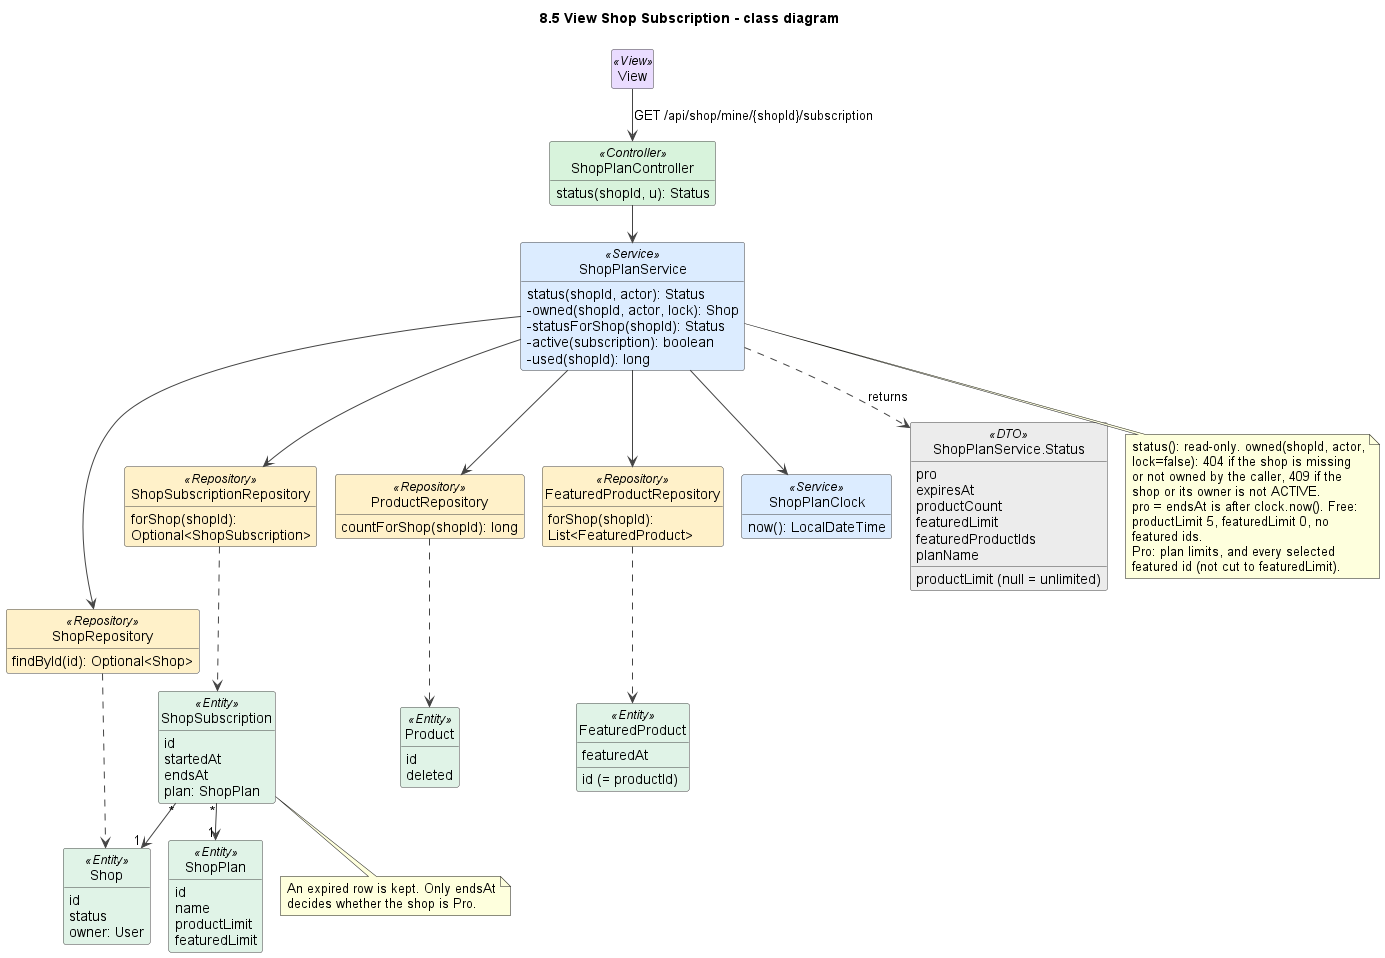

The diagram above was rendered by PlantUML. Its source (embedded in the PNG):
@startuml
!pragma layout smetana
title 8.5 View Shop Subscription - class diagram
skinparam shadowing false
skinparam defaultFontName Arial
skinparam wrapWidth 240
skinparam ArrowColor #444444
skinparam classAttributeIconSize 0
skinparam nodesep 45
skinparam ranksep 50
skinparam class {
  BackgroundColor #FFFFFF
  BorderColor #444444
  BackgroundColor<<View>> #EADCFF
  BackgroundColor<<Controller>> #D8F3DC
  BackgroundColor<<Service>> #DCECFF
  BackgroundColor<<Repository>> #FFF1C9
  BackgroundColor<<Entity>> #E0F3E7
  BackgroundColor<<External>> #FFE0E0
  BackgroundColor<<DTO>> #ECECEC
  BackgroundColor<<Scheduler>> #FFE8CC
}
hide empty members
hide circle

class View <<View>>

class ShopPlanController <<Controller>> {
  status(shopId, u): Status
}
class ShopPlanService <<Service>> {
  status(shopId, actor): Status
  -owned(shopId, actor, lock): Shop
  -statusForShop(shopId): Status
  -active(subscription): boolean
  -used(shopId): long
}
class ShopRepository <<Repository>> {
  findById(id): Optional<Shop>
}
class ShopSubscriptionRepository <<Repository>> {
  forShop(shopId): Optional<ShopSubscription>
}
class ProductRepository <<Repository>> {
  countForShop(shopId): long
}
class FeaturedProductRepository <<Repository>> {
  forShop(shopId): List<FeaturedProduct>
}
class ShopPlanClock <<Service>> {
  now(): LocalDateTime
}
class "ShopPlanService.Status" as Status <<DTO>> {
  pro
  expiresAt
  productCount
  productLimit (null = unlimited)
  featuredLimit
  featuredProductIds
  planName
}
class Shop <<Entity>> {
  id
  status
  owner: User
}
class ShopSubscription <<Entity>> {
  id
  startedAt
  endsAt
  plan: ShopPlan
}
class ShopPlan <<Entity>> {
  id
  name
  productLimit
  featuredLimit
}
class FeaturedProduct <<Entity>> {
  id (= productId)
  featuredAt
}
class Product <<Entity>> {
  id
  deleted
}

View --> ShopPlanController : GET /api/shop/mine/{shopId}/subscription
ShopPlanController --> ShopPlanService
ShopPlanService --> ShopRepository
ShopPlanService --> ShopSubscriptionRepository
ShopPlanService --> ProductRepository
ShopPlanService --> FeaturedProductRepository
ShopPlanService --> ShopPlanClock
ShopPlanService ..> Status : returns
ShopRepository ..> Shop
ShopSubscriptionRepository ..> ShopSubscription
ShopSubscription "*" --> "1" Shop
ShopSubscription "*" --> "1" ShopPlan
ProductRepository ..> Product
FeaturedProductRepository ..> FeaturedProduct

note bottom of ShopPlanService
  status(): read-only. owned(shopId, actor, lock=false): 404 if the shop is missing
  or not owned by the caller, 409 if the shop or its owner is not ACTIVE.
  pro = endsAt is after clock.now(). Free: productLimit 5, featuredLimit 0, no featured ids.
  Pro: plan limits, and every selected featured id (not cut to featuredLimit).
end note

note bottom of ShopSubscription
  An expired row is kept. Only endsAt decides whether the shop is Pro.
end note

@enduml